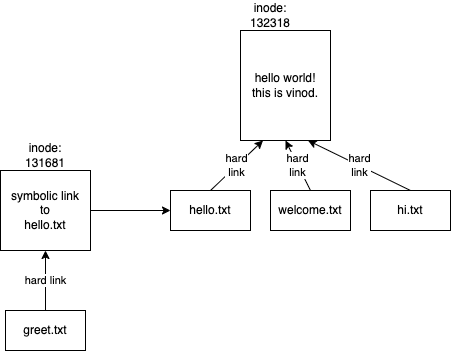

The diagram above was exported from draw.io. Its source (the exported page's mxGraphModel, read from the mxfile embedded in the PNG):
<mxGraphModel dx="827" dy="410" grid="1" gridSize="10" guides="1" tooltips="1" connect="1" arrows="1" fold="1" page="1" pageScale="1" pageWidth="827" pageHeight="1169" math="0" shadow="0">
  <root>
    <mxCell id="0" />
    <mxCell id="1" parent="0" />
    <mxCell id="2" value="hello world!&lt;div&gt;this is vinod.&lt;/div&gt;" style="rounded=0;whiteSpace=wrap;html=1;" vertex="1" parent="1">
      <mxGeometry x="290" y="150" width="90" height="110" as="geometry" />
    </mxCell>
    <mxCell id="3" value="inode:&lt;div&gt;132318&lt;/div&gt;" style="text;html=1;align=center;verticalAlign=middle;whiteSpace=wrap;rounded=0;" vertex="1" parent="1">
      <mxGeometry x="290" y="120" width="60" height="30" as="geometry" />
    </mxCell>
    <mxCell id="5" value="hard&lt;div&gt;link&lt;/div&gt;" style="edgeStyle=none;html=1;exitX=0.5;exitY=0;exitDx=0;exitDy=0;entryX=0.25;entryY=1;entryDx=0;entryDy=0;" edge="1" parent="1" source="4" target="2">
      <mxGeometry relative="1" as="geometry" />
    </mxCell>
    <mxCell id="4" value="hello.txt" style="rounded=0;whiteSpace=wrap;html=1;" vertex="1" parent="1">
      <mxGeometry x="220" y="310" width="80" height="40" as="geometry" />
    </mxCell>
    <mxCell id="7" value="hard&lt;div&gt;link&lt;/div&gt;" style="edgeStyle=none;html=1;exitX=0.5;exitY=0;exitDx=0;exitDy=0;entryX=0.5;entryY=1;entryDx=0;entryDy=0;" edge="1" parent="1" source="6" target="2">
      <mxGeometry relative="1" as="geometry" />
    </mxCell>
    <mxCell id="6" value="welcome.txt" style="rounded=0;whiteSpace=wrap;html=1;" vertex="1" parent="1">
      <mxGeometry x="320" y="310" width="80" height="40" as="geometry" />
    </mxCell>
    <mxCell id="9" value="hard&lt;div&gt;link&lt;/div&gt;" style="edgeStyle=none;html=1;exitX=0.5;exitY=0;exitDx=0;exitDy=0;entryX=0.75;entryY=1;entryDx=0;entryDy=0;" edge="1" parent="1" source="8" target="2">
      <mxGeometry relative="1" as="geometry" />
    </mxCell>
    <mxCell id="8" value="hi.txt" style="rounded=0;whiteSpace=wrap;html=1;" vertex="1" parent="1">
      <mxGeometry x="420" y="310" width="80" height="40" as="geometry" />
    </mxCell>
    <mxCell id="11" value="hard link" style="edgeStyle=none;html=1;exitX=0.5;exitY=0;exitDx=0;exitDy=0;entryX=0.5;entryY=1;entryDx=0;entryDy=0;" edge="1" parent="1" source="10" target="13">
      <mxGeometry relative="1" as="geometry" />
    </mxCell>
    <mxCell id="10" value="greet.txt" style="rounded=0;whiteSpace=wrap;html=1;" vertex="1" parent="1">
      <mxGeometry x="55" y="430" width="80" height="40" as="geometry" />
    </mxCell>
    <mxCell id="12" value="inode:&lt;div&gt;131681&lt;/div&gt;" style="text;html=1;align=center;verticalAlign=middle;whiteSpace=wrap;rounded=0;" vertex="1" parent="1">
      <mxGeometry x="65" y="260" width="60" height="30" as="geometry" />
    </mxCell>
    <mxCell id="14" style="edgeStyle=none;html=1;exitX=1;exitY=0.5;exitDx=0;exitDy=0;entryX=0;entryY=0.5;entryDx=0;entryDy=0;" edge="1" parent="1" source="13" target="4">
      <mxGeometry relative="1" as="geometry" />
    </mxCell>
    <mxCell id="13" value="&lt;div&gt;symbolic link&lt;/div&gt;&lt;div&gt;to&lt;/div&gt;hello.txt" style="rounded=0;whiteSpace=wrap;html=1;" vertex="1" parent="1">
      <mxGeometry x="50" y="290" width="90" height="80" as="geometry" />
    </mxCell>
  </root>
</mxGraphModel>